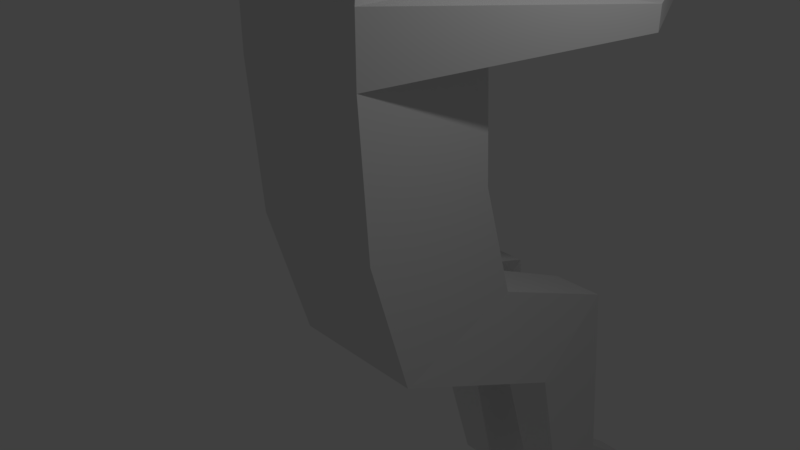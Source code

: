 # Source: body.blend  (saved by Blender 2.78.0; exported with 4.5.12 LTS)
import bpy
from mathutils import Matrix  # noqa: F401  (used for matrix-valued properties, if any)

bpy.ops.wm.read_factory_settings(use_empty=True)
scene = bpy.context.scene
scene.name = 'Scene'

# ---- collections
col_collection_1 = bpy.data.collections.new('Collection 1'); scene.collection.children.link(col_collection_1)

# ---- materials (node trees are filled in below, after node groups)
mat_material = bpy.data.materials.new('Material')
mat_material.alpha_threshold = 0.0
mat_material.use_transparent_shadow = False
mat_material.roughness = 0.5
mat_material.line_color = (0.0, 0.0, 0.0, 1.0)

# ---- material node trees

# ---- world
world_world = bpy.data.worlds.new('World'); scene.world = world_world
world_world.color = (0.05088, 0.05088, 0.05088)
world_world.use_sun_shadow = False
world_world.sun_shadow_jitter_overblur = 0.0
world_world.cycles.sampling_method = 'MANUAL'

# ---- cameras
cam_camera = bpy.data.cameras.new('Camera')
cam_camera.clip_end = 100.0
cam_camera.lens = 35.0
cam_camera.sensor_width = 32.0
cam_camera.sensor_height = 18.0
cam_camera.ortho_scale = 7.314
cam_camera.dof.focus_distance = 0.0
cam_camera.dof.aperture_fstop = 128.0

# ---- lights
light_lamp = bpy.data.lights.new('Lamp', 'POINT')
light_lamp.transmission_factor = 0.0
light_lamp.cutoff_distance = 30.0
light_lamp.energy = 100.0
light_lamp.shadow_buffer_clip_start = 1.001
light_lamp.shadow_soft_size = 0.1
light_lamp.shadow_maximum_resolution = 0.006
light_lamp.use_absolute_resolution = True

# ---- meshes
me_cube = bpy.data.meshes.new('Cube')
me_cube.from_pydata([(1.0, 1.628, -0.7993), (1.0, -0.2618, -1.453), (-1.0, -0.2618, -1.453), (-1.0, 1.628, -0.7993), (1.0, 1.0, 3.468), (1.0, -1.0, 3.468), (-1.0, -1.0, 3.468), (-1.0, 1.0, 3.468), (1.788e-07, 1.628, -0.7993), (0.0, -0.2618, -1.453), (2.384e-07, 1.0, 3.468), (-5.364e-07, -1.0, 3.468), (0.9951, 4.305, -5.052), (0.9951, 3.408, -5.849), (0.3951, 4.305, -5.052), (0.3951, 3.408, -5.849), (-0.569, 4.322, -5.072), (-1.169, 4.322, -5.072), (-0.569, 3.425, -5.868), (-1.169, 3.425, -5.868), (1.0, 1.0, 2.594), (1.0, -1.0, 2.594), (-1.0, -1.0, 2.594), (-1.0, 1.0, 2.594), (2.268e-07, 1.0, 2.594), (-4.314e-07, -1.0, 2.594), (0.9546, 4.681, 2.921), (0.9546, 4.681, 3.14), (1.36, 4.387, 2.921), (1.36, 4.387, 3.14), (-1.797, 4.234, 2.921), (-1.797, 4.234, 3.14), (-1.415, 4.556, 2.921), (-1.415, 4.556, 3.14), (0.5815, 0.5815, 4.131), (0.5815, -0.5815, 4.131), (7.627e-08, 0.5815, 4.131), (-0.5815, 0.5815, 4.131), (-3.743e-07, -0.5815, 4.131), (-0.5815, -0.5815, 4.131), (0.8395, 0.8395, 4.729), (0.8395, -0.8395, 4.729), (1.718e-07, 0.8395, 4.729), (-0.8395, 0.8395, 4.729), (-4.787e-07, -0.8395, 4.729), (-0.8395, -0.8395, 4.729), (0.513, 0.513, 6.486), (0.513, -0.513, 6.486), (4.319e-08, 0.513, 6.486), (-0.513, 0.513, 6.486), (-3.543e-07, -0.513, 6.486), (-0.513, -0.513, 6.486), (-2.157e-07, -0.8576, 0.53), (1.0, 1.103, 0.9257), (1.0, -0.8576, 0.53), (-1.0, -0.8576, 0.53), (-1.0, 1.103, 0.9257), (2.028e-07, 1.103, 0.9257), (1.918, 2.809, 2.867), (2.299, 2.419, 2.867), (2.299, 2.419, 3.195), (1.918, 2.809, 3.195), (-1.866, 2.648, 3.195), (-2.228, 2.281, 3.195), (-1.866, 2.648, 2.867), (-2.228, 2.281, 2.867), (-1.269, 3.753, -1.685), (-1.269, 2.556, -2.747), (-0.469, 2.556, -2.747), (-0.469, 3.753, -1.685), (1.095, 2.548, -2.737), (1.095, 3.745, -1.675), (0.2951, 3.745, -1.675), (0.2951, 2.548, -2.737), (-0.8395, 0.8395, 5.748), (1.718e-07, 0.8395, 5.748), (0.8395, 0.8395, 5.748), (-4.787e-07, -0.8395, 5.748), (-0.8395, -0.8395, 5.748), (0.8395, -0.8395, 5.748), (0.9951, 5.604, -6.094), (0.9951, 4.407, -6.171), (0.3951, 5.604, -6.094), (0.3951, 4.407, -6.171), (-0.569, 5.606, -6.12), (-1.169, 5.606, -6.12), (-0.569, 4.408, -6.197), (-1.169, 4.408, -6.197)], [], [(67, 66, 17, 19), (10, 7, 37, 36), (59, 58, 26, 28), (25, 11, 6, 22), (63, 62, 33, 31), (57, 8, 3, 56), (53, 0, 8, 57), (21, 5, 11, 25), (7, 6, 39, 37), (71, 70, 13, 12), (13, 15, 83, 81), (72, 71, 12, 14), (73, 72, 14, 15), (70, 73, 15, 13), (17, 16, 84, 85), (68, 67, 19, 18), (66, 69, 16, 17), (69, 68, 18, 16), (54, 21, 25, 52), (4, 20, 24, 10), (10, 24, 23, 7), (55, 22, 23, 56), (52, 25, 22, 55), (53, 20, 21, 54), (26, 27, 29, 28), (61, 60, 29, 27), (60, 59, 28, 29), (58, 61, 27, 26), (30, 31, 33, 32), (62, 64, 32, 33), (64, 65, 30, 32), (65, 63, 31, 30), (35, 34, 40, 41), (39, 38, 44, 45), (4, 10, 36, 34), (6, 11, 38, 39), (5, 4, 34, 35), (11, 5, 35, 38), (76, 75, 48, 46), (75, 74, 49, 48), (38, 35, 41, 44), (37, 39, 45, 43), (36, 37, 43, 42), (34, 36, 42, 40), (48, 49, 51, 50), (46, 48, 50, 47), (78, 77, 50, 51), (79, 76, 46, 47), (77, 79, 47, 50), (74, 78, 51, 49), (0, 53, 54, 1), (9, 52, 55, 2), (2, 55, 56, 3), (1, 54, 52, 9), (20, 53, 57, 24), (24, 57, 56, 23), (20, 4, 61, 58), (5, 21, 59, 60), (4, 5, 60, 61), (21, 20, 58, 59), (22, 6, 63, 65), (23, 22, 65, 64), (7, 23, 64, 62), (6, 7, 62, 63), (8, 9, 68, 69), (3, 8, 69, 66), (9, 2, 67, 68), (2, 3, 66, 67), (1, 9, 73, 70), (9, 8, 72, 73), (8, 0, 71, 72), (0, 1, 70, 71), (43, 45, 78, 74), (44, 41, 79, 77), (41, 40, 76, 79), (45, 44, 77, 78), (42, 43, 74, 75), (40, 42, 75, 76), (80, 81, 83, 82), (84, 86, 87, 85), (16, 18, 86, 84), (12, 13, 81, 80), (18, 19, 87, 86), (15, 14, 82, 83), (14, 12, 80, 82), (19, 17, 85, 87)])
me_cube.materials.append(mat_material)
me_cube.use_remesh_preserve_volume = False
me_cube.use_remesh_preserve_attributes = False
me_cube.use_mirror_vertex_groups = False
me_cube.update()

# ---- objects
ob_cube = bpy.data.objects.new('Cube', me_cube)
ob_lamp = bpy.data.objects.new('Lamp', light_lamp)
ob_camera = bpy.data.objects.new('Camera', cam_camera)

# ---- transforms, parenting, visibility, modifiers, constraints
ob_cube.location = (0.0, 0.0, 0.0)
ob_cube.lock_rotations_4d = False
ob_cube.empty_display_type = 'ARROWS'
ob_cube.lineart.crease_threshold = 0.0
ob_lamp.location = (4.076, 1.005, 5.904)
ob_lamp.rotation_euler = (0.6503, 0.05522, 1.866)
ob_lamp.lock_rotations_4d = False
ob_lamp.empty_display_type = 'ARROWS'
ob_lamp.color = (0.0, 0.0, 0.0, 0.0)
ob_lamp.lineart.crease_threshold = 0.0
ob_camera.location = (7.481, -6.508, 5.344)
ob_camera.rotation_euler = (1.109, 0.0, 0.8149)
ob_camera.lock_rotations_4d = False
ob_camera.empty_display_type = 'ARROWS'
ob_camera.color = (0.0, 0.0, 0.0, 0.0)
ob_camera.display_type = 'WIRE'
ob_camera.lineart.crease_threshold = 0.0

# ---- collection membership
col_collection_1.objects.link(ob_cube)
col_collection_1.objects.link(ob_lamp)
col_collection_1.objects.link(ob_camera)

# ---- scene / render settings (as saved in the file)
scene.camera = ob_camera
scene.frame_start = 1; scene.frame_end = 250; scene.frame_set(1)
scene.render.engine = 'BLENDER_EEVEE_NEXT'
scene.render.resolution_percentage = 50
scene.render.dither_intensity = 0.0
scene.cycles.use_denoising = False
scene.cycles.samples = 128
scene.cycles.sampling_pattern = 'TABULATED_SOBOL'
scene.cycles.light_sampling_threshold = 0.0
scene.cycles.use_adaptive_sampling = False
scene.cycles.use_light_tree = False
scene.cycles.blur_glossy = 0.0
scene.cycles.sample_clamp_indirect = 0.0
scene.view_settings.view_transform = 'Standard'
bpy.context.view_layer.update()
